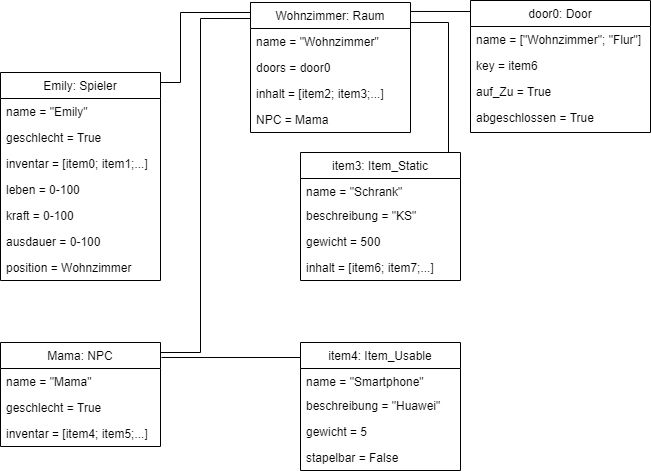

The diagram above was exported from draw.io. Its source (the exported page's mxGraphModel, read from the mxfile embedded in the PNG):
<mxGraphModel dx="1422" dy="772" grid="1" gridSize="10" guides="1" tooltips="1" connect="1" arrows="1" fold="1" page="1" pageScale="1" pageWidth="827" pageHeight="1169" math="0" shadow="0">
  <root>
    <mxCell id="WIyWlLk6GJQsqaUBKTNV-0" />
    <mxCell id="WIyWlLk6GJQsqaUBKTNV-1" parent="WIyWlLk6GJQsqaUBKTNV-0" />
    <mxCell id="59" style="edgeStyle=orthogonalEdgeStyle;rounded=0;orthogonalLoop=1;jettySize=auto;html=1;exitX=1;exitY=0;exitDx=0;exitDy=0;entryX=0.006;entryY=0.123;entryDx=0;entryDy=0;entryPerimeter=0;endArrow=none;endFill=0;" parent="WIyWlLk6GJQsqaUBKTNV-1" source="zkfFHV4jXpPFQw0GAbJ--0" target="4" edge="1">
      <mxGeometry relative="1" as="geometry">
        <Array as="points">
          <mxPoint x="260" y="440" />
          <mxPoint x="300" y="440" />
          <mxPoint x="300" y="106" />
        </Array>
      </mxGeometry>
    </mxCell>
    <mxCell id="zkfFHV4jXpPFQw0GAbJ--0" value="Mama: NPC " style="swimlane;fontStyle=0;align=center;verticalAlign=top;childLayout=stackLayout;horizontal=1;startSize=26;horizontalStack=0;resizeParent=1;resizeLast=0;collapsible=1;marginBottom=0;rounded=0;shadow=0;strokeWidth=1;" parent="WIyWlLk6GJQsqaUBKTNV-1" vertex="1">
      <mxGeometry x="100" y="430" width="160" height="104" as="geometry">
        <mxRectangle x="230" y="140" width="160" height="26" as="alternateBounds" />
      </mxGeometry>
    </mxCell>
    <mxCell id="zkfFHV4jXpPFQw0GAbJ--1" value="name = &quot;Mama&quot;" style="text;align=left;verticalAlign=top;spacingLeft=4;spacingRight=4;overflow=hidden;rotatable=0;points=[[0,0.5],[1,0.5]];portConstraint=eastwest;" parent="zkfFHV4jXpPFQw0GAbJ--0" vertex="1">
      <mxGeometry y="26" width="160" height="26" as="geometry" />
    </mxCell>
    <mxCell id="zkfFHV4jXpPFQw0GAbJ--2" value="geschlecht = True" style="text;align=left;verticalAlign=top;spacingLeft=4;spacingRight=4;overflow=hidden;rotatable=0;points=[[0,0.5],[1,0.5]];portConstraint=eastwest;rounded=0;shadow=0;html=0;" parent="zkfFHV4jXpPFQw0GAbJ--0" vertex="1">
      <mxGeometry y="52" width="160" height="26" as="geometry" />
    </mxCell>
    <mxCell id="zkfFHV4jXpPFQw0GAbJ--3" value="inventar = [item4; item5;...]" style="text;align=left;verticalAlign=top;spacingLeft=4;spacingRight=4;overflow=hidden;rotatable=0;points=[[0,0.5],[1,0.5]];portConstraint=eastwest;rounded=0;shadow=0;html=0;" parent="zkfFHV4jXpPFQw0GAbJ--0" vertex="1">
      <mxGeometry y="78" width="160" height="26" as="geometry" />
    </mxCell>
    <mxCell id="73" style="edgeStyle=orthogonalEdgeStyle;rounded=0;orthogonalLoop=1;jettySize=auto;html=1;exitX=1;exitY=0.25;exitDx=0;exitDy=0;entryX=0.925;entryY=0;entryDx=0;entryDy=0;entryPerimeter=0;endArrow=none;endFill=0;" parent="WIyWlLk6GJQsqaUBKTNV-1" source="4" target="60" edge="1">
      <mxGeometry relative="1" as="geometry">
        <Array as="points">
          <mxPoint x="510" y="110" />
          <mxPoint x="548" y="110" />
        </Array>
      </mxGeometry>
    </mxCell>
    <mxCell id="4" value="Wohnzimmer: Raum" style="swimlane;fontStyle=0;align=center;verticalAlign=top;childLayout=stackLayout;horizontal=1;startSize=26;horizontalStack=0;resizeParent=1;resizeLast=0;collapsible=1;marginBottom=0;rounded=0;shadow=0;strokeWidth=1;" parent="WIyWlLk6GJQsqaUBKTNV-1" vertex="1">
      <mxGeometry x="350" y="90" width="160" height="130" as="geometry">
        <mxRectangle x="230" y="40" width="160" height="26" as="alternateBounds" />
      </mxGeometry>
    </mxCell>
    <mxCell id="5" value="name = &quot;Wohnzimmer&quot;" style="text;align=left;verticalAlign=top;spacingLeft=4;spacingRight=4;overflow=hidden;rotatable=0;points=[[0,0.5],[1,0.5]];portConstraint=eastwest;" parent="4" vertex="1">
      <mxGeometry y="26" width="160" height="26" as="geometry" />
    </mxCell>
    <mxCell id="6" value="doors = door0" style="text;align=left;verticalAlign=top;spacingLeft=4;spacingRight=4;overflow=hidden;rotatable=0;points=[[0,0.5],[1,0.5]];portConstraint=eastwest;" parent="4" vertex="1">
      <mxGeometry y="52" width="160" height="26" as="geometry" />
    </mxCell>
    <mxCell id="7" value="inhalt = [item2; item3;...]" style="text;align=left;verticalAlign=top;spacingLeft=4;spacingRight=4;overflow=hidden;rotatable=0;points=[[0,0.5],[1,0.5]];portConstraint=eastwest;" parent="4" vertex="1">
      <mxGeometry y="78" width="160" height="26" as="geometry" />
    </mxCell>
    <mxCell id="8" value="NPC = Mama" style="text;align=left;verticalAlign=top;spacingLeft=4;spacingRight=4;overflow=hidden;rotatable=0;points=[[0,0.5],[1,0.5]];portConstraint=eastwest;" parent="4" vertex="1">
      <mxGeometry y="104" width="160" height="26" as="geometry" />
    </mxCell>
    <mxCell id="58" style="edgeStyle=orthogonalEdgeStyle;rounded=0;orthogonalLoop=1;jettySize=auto;html=1;exitX=1;exitY=0;exitDx=0;exitDy=0;entryX=0;entryY=0;entryDx=0;entryDy=0;endArrow=none;endFill=0;" parent="WIyWlLk6GJQsqaUBKTNV-1" source="21" target="4" edge="1">
      <mxGeometry relative="1" as="geometry">
        <Array as="points">
          <mxPoint x="260" y="170" />
          <mxPoint x="280" y="170" />
          <mxPoint x="280" y="100" />
          <mxPoint x="350" y="100" />
        </Array>
      </mxGeometry>
    </mxCell>
    <mxCell id="21" value="Emily: Spieler " style="swimlane;fontStyle=0;align=center;verticalAlign=top;childLayout=stackLayout;horizontal=1;startSize=26;horizontalStack=0;resizeParent=1;resizeLast=0;collapsible=1;marginBottom=0;rounded=0;shadow=0;strokeWidth=1;" parent="WIyWlLk6GJQsqaUBKTNV-1" vertex="1">
      <mxGeometry x="100" y="160" width="160" height="208" as="geometry">
        <mxRectangle x="230" y="140" width="160" height="26" as="alternateBounds" />
      </mxGeometry>
    </mxCell>
    <mxCell id="22" value="name = &quot;Emily&quot;" style="text;align=left;verticalAlign=top;spacingLeft=4;spacingRight=4;overflow=hidden;rotatable=0;points=[[0,0.5],[1,0.5]];portConstraint=eastwest;" parent="21" vertex="1">
      <mxGeometry y="26" width="160" height="26" as="geometry" />
    </mxCell>
    <mxCell id="23" value="geschlecht = True" style="text;align=left;verticalAlign=top;spacingLeft=4;spacingRight=4;overflow=hidden;rotatable=0;points=[[0,0.5],[1,0.5]];portConstraint=eastwest;rounded=0;shadow=0;html=0;" parent="21" vertex="1">
      <mxGeometry y="52" width="160" height="26" as="geometry" />
    </mxCell>
    <mxCell id="24" value="inventar = [item0; item1;...]" style="text;align=left;verticalAlign=top;spacingLeft=4;spacingRight=4;overflow=hidden;rotatable=0;points=[[0,0.5],[1,0.5]];portConstraint=eastwest;rounded=0;shadow=0;html=0;" parent="21" vertex="1">
      <mxGeometry y="78" width="160" height="26" as="geometry" />
    </mxCell>
    <mxCell id="25" value="leben = 0-100" style="text;align=left;verticalAlign=top;spacingLeft=4;spacingRight=4;overflow=hidden;rotatable=0;points=[[0,0.5],[1,0.5]];portConstraint=eastwest;rounded=0;shadow=0;html=0;" parent="21" vertex="1">
      <mxGeometry y="104" width="160" height="26" as="geometry" />
    </mxCell>
    <mxCell id="26" value="kraft = 0-100" style="text;align=left;verticalAlign=top;spacingLeft=4;spacingRight=4;overflow=hidden;rotatable=0;points=[[0,0.5],[1,0.5]];portConstraint=eastwest;rounded=0;shadow=0;html=0;" parent="21" vertex="1">
      <mxGeometry y="130" width="160" height="26" as="geometry" />
    </mxCell>
    <mxCell id="27" value="ausdauer = 0-100" style="text;align=left;verticalAlign=top;spacingLeft=4;spacingRight=4;overflow=hidden;rotatable=0;points=[[0,0.5],[1,0.5]];portConstraint=eastwest;rounded=0;shadow=0;html=0;" parent="21" vertex="1">
      <mxGeometry y="156" width="160" height="26" as="geometry" />
    </mxCell>
    <mxCell id="28" value="position = Wohnzimmer" style="text;align=left;verticalAlign=top;spacingLeft=4;spacingRight=4;overflow=hidden;rotatable=0;points=[[0,0.5],[1,0.5]];portConstraint=eastwest;rounded=0;shadow=0;html=0;" parent="21" vertex="1">
      <mxGeometry y="182" width="160" height="26" as="geometry" />
    </mxCell>
    <mxCell id="56" style="edgeStyle=orthogonalEdgeStyle;rounded=0;orthogonalLoop=1;jettySize=auto;html=1;entryX=1.006;entryY=0.144;entryDx=0;entryDy=0;entryPerimeter=0;exitX=0.006;exitY=0.094;exitDx=0;exitDy=0;exitPerimeter=0;endArrow=none;endFill=0;" parent="WIyWlLk6GJQsqaUBKTNV-1" source="29" target="zkfFHV4jXpPFQw0GAbJ--0" edge="1">
      <mxGeometry relative="1" as="geometry">
        <Array as="points">
          <mxPoint x="401" y="445" />
        </Array>
      </mxGeometry>
    </mxCell>
    <mxCell id="29" value="item4: Item_Usable" style="swimlane;fontStyle=0;align=center;verticalAlign=top;childLayout=stackLayout;horizontal=1;startSize=26;horizontalStack=0;resizeParent=1;resizeLast=0;collapsible=1;marginBottom=0;rounded=0;shadow=0;strokeWidth=1;" parent="WIyWlLk6GJQsqaUBKTNV-1" vertex="1">
      <mxGeometry x="400" y="430" width="160" height="128" as="geometry">
        <mxRectangle x="440" y="40" width="160" height="26" as="alternateBounds" />
      </mxGeometry>
    </mxCell>
    <mxCell id="30" value="name = &quot;Smartphone&quot;" style="text;align=left;verticalAlign=top;spacingLeft=4;spacingRight=4;overflow=hidden;rotatable=0;points=[[0,0.5],[1,0.5]];portConstraint=eastwest;" parent="29" vertex="1">
      <mxGeometry y="26" width="160" height="24" as="geometry" />
    </mxCell>
    <mxCell id="31" value="beschreibung = &quot;Huawei&quot;" style="text;align=left;verticalAlign=top;spacingLeft=4;spacingRight=4;overflow=hidden;rotatable=0;points=[[0,0.5],[1,0.5]];portConstraint=eastwest;rounded=0;shadow=0;html=0;" parent="29" vertex="1">
      <mxGeometry y="50" width="160" height="26" as="geometry" />
    </mxCell>
    <mxCell id="32" value="gewicht = 5" style="text;align=left;verticalAlign=top;spacingLeft=4;spacingRight=4;overflow=hidden;rotatable=0;points=[[0,0.5],[1,0.5]];portConstraint=eastwest;rounded=0;shadow=0;html=0;" parent="29" vertex="1">
      <mxGeometry y="76" width="160" height="26" as="geometry" />
    </mxCell>
    <mxCell id="38" value="stapelbar = False" style="text;align=left;verticalAlign=top;spacingLeft=4;spacingRight=4;overflow=hidden;rotatable=0;points=[[0,0.5],[1,0.5]];portConstraint=eastwest;" parent="29" vertex="1">
      <mxGeometry y="102" width="160" height="26" as="geometry" />
    </mxCell>
    <mxCell id="57" style="edgeStyle=orthogonalEdgeStyle;rounded=0;orthogonalLoop=1;jettySize=auto;html=1;exitX=0;exitY=0;exitDx=0;exitDy=0;entryX=1;entryY=0.069;entryDx=0;entryDy=0;entryPerimeter=0;endArrow=none;endFill=0;" parent="WIyWlLk6GJQsqaUBKTNV-1" source="44" target="4" edge="1">
      <mxGeometry relative="1" as="geometry">
        <Array as="points">
          <mxPoint x="570" y="99" />
        </Array>
      </mxGeometry>
    </mxCell>
    <mxCell id="44" value="door0: Door" style="swimlane;fontStyle=0;align=center;verticalAlign=top;childLayout=stackLayout;horizontal=1;startSize=26;horizontalStack=0;resizeParent=1;resizeLast=0;collapsible=1;marginBottom=0;rounded=0;shadow=0;strokeWidth=1;" parent="WIyWlLk6GJQsqaUBKTNV-1" vertex="1">
      <mxGeometry x="570" y="88" width="180" height="132" as="geometry">
        <mxRectangle x="640" y="40" width="160" height="26" as="alternateBounds" />
      </mxGeometry>
    </mxCell>
    <mxCell id="45" value="name = [&quot;Wohnzimmer&quot;; &quot;Flur&quot;]" style="text;align=left;verticalAlign=top;spacingLeft=4;spacingRight=4;overflow=hidden;rotatable=0;points=[[0,0.5],[1,0.5]];portConstraint=eastwest;" parent="44" vertex="1">
      <mxGeometry y="26" width="180" height="26" as="geometry" />
    </mxCell>
    <mxCell id="46" value="key = item6" style="text;align=left;verticalAlign=top;spacingLeft=4;spacingRight=4;overflow=hidden;rotatable=0;points=[[0,0.5],[1,0.5]];portConstraint=eastwest;" parent="44" vertex="1">
      <mxGeometry y="52" width="180" height="26" as="geometry" />
    </mxCell>
    <mxCell id="47" value="auf_Zu = True" style="text;align=left;verticalAlign=top;spacingLeft=4;spacingRight=4;overflow=hidden;rotatable=0;points=[[0,0.5],[1,0.5]];portConstraint=eastwest;fontStyle=0" parent="44" vertex="1">
      <mxGeometry y="78" width="180" height="26" as="geometry" />
    </mxCell>
    <mxCell id="48" value="abgeschlossen = True" style="text;align=left;verticalAlign=top;spacingLeft=4;spacingRight=4;overflow=hidden;rotatable=0;points=[[0,0.5],[1,0.5]];portConstraint=eastwest;" parent="44" vertex="1">
      <mxGeometry y="104" width="180" height="26" as="geometry" />
    </mxCell>
    <mxCell id="60" value="item3: Item_Static" style="swimlane;fontStyle=0;align=center;verticalAlign=top;childLayout=stackLayout;horizontal=1;startSize=26;horizontalStack=0;resizeParent=1;resizeLast=0;collapsible=1;marginBottom=0;rounded=0;shadow=0;strokeWidth=1;" parent="WIyWlLk6GJQsqaUBKTNV-1" vertex="1">
      <mxGeometry x="400" y="240" width="160" height="128" as="geometry">
        <mxRectangle x="440" y="40" width="160" height="26" as="alternateBounds" />
      </mxGeometry>
    </mxCell>
    <mxCell id="61" value="name = &quot;Schrank&quot;" style="text;align=left;verticalAlign=top;spacingLeft=4;spacingRight=4;overflow=hidden;rotatable=0;points=[[0,0.5],[1,0.5]];portConstraint=eastwest;" parent="60" vertex="1">
      <mxGeometry y="26" width="160" height="24" as="geometry" />
    </mxCell>
    <mxCell id="62" value="beschreibung = &quot;KS&quot;" style="text;align=left;verticalAlign=top;spacingLeft=4;spacingRight=4;overflow=hidden;rotatable=0;points=[[0,0.5],[1,0.5]];portConstraint=eastwest;rounded=0;shadow=0;html=0;" parent="60" vertex="1">
      <mxGeometry y="50" width="160" height="26" as="geometry" />
    </mxCell>
    <mxCell id="63" value="gewicht = 500" style="text;align=left;verticalAlign=top;spacingLeft=4;spacingRight=4;overflow=hidden;rotatable=0;points=[[0,0.5],[1,0.5]];portConstraint=eastwest;rounded=0;shadow=0;html=0;" parent="60" vertex="1">
      <mxGeometry y="76" width="160" height="26" as="geometry" />
    </mxCell>
    <mxCell id="72" value="inhalt = [item6; item7;...]" style="text;align=left;verticalAlign=top;spacingLeft=4;spacingRight=4;overflow=hidden;rotatable=0;points=[[0,0.5],[1,0.5]];portConstraint=eastwest;rounded=0;shadow=0;html=0;" parent="60" vertex="1">
      <mxGeometry y="102" width="160" height="26" as="geometry" />
    </mxCell>
  </root>
</mxGraphModel>